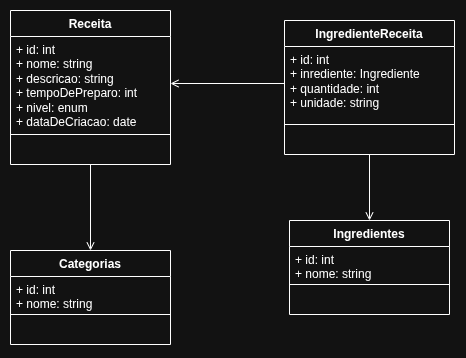

The diagram above was exported from draw.io. Its source (the exported page's mxGraphModel, read from the mxfile embedded in the PNG):
<mxGraphModel dx="902" dy="496" grid="1" gridSize="10" guides="1" tooltips="1" connect="1" arrows="1" fold="1" page="1" pageScale="1" pageWidth="827" pageHeight="1169" math="0" shadow="0">
  <root>
    <mxCell id="0" />
    <mxCell id="1" parent="0" />
    <mxCell id="0stg_ghKObXrUylT913--26" edge="1" parent="1" source="0stg_ghKObXrUylT913--1" style="edgeStyle=orthogonalEdgeStyle;rounded=0;orthogonalLoop=1;jettySize=auto;html=1;endArrow=open;endFill=0;" target="0stg_ghKObXrUylT913--9" value="">
      <mxGeometry relative="1" as="geometry" />
    </mxCell>
    <mxCell id="0stg_ghKObXrUylT913--1" parent="1" style="swimlane;fontStyle=1;align=center;verticalAlign=top;childLayout=stackLayout;horizontal=1;startSize=26;horizontalStack=0;resizeParent=1;resizeParentMax=0;resizeLast=0;collapsible=1;marginBottom=0;whiteSpace=wrap;html=1;" value="Receita" vertex="1">
      <mxGeometry height="154" width="160" x="60" y="90" as="geometry" />
    </mxCell>
    <mxCell id="0stg_ghKObXrUylT913--2" parent="0stg_ghKObXrUylT913--1" style="text;strokeColor=none;fillColor=none;align=left;verticalAlign=top;spacingLeft=4;spacingRight=4;overflow=hidden;rotatable=0;points=[[0,0.5],[1,0.5]];portConstraint=eastwest;whiteSpace=wrap;html=1;" value="+ id: int&lt;div&gt;+ nome: string&lt;/div&gt;&lt;div&gt;+ descricao: string&lt;/div&gt;&lt;div&gt;+ tempoDePreparo: int&lt;/div&gt;&lt;div&gt;+ nivel: enum&lt;/div&gt;&lt;div&gt;+ dataDeCriacao: date&lt;/div&gt;" vertex="1">
      <mxGeometry height="94" width="160" y="26" as="geometry" />
    </mxCell>
    <mxCell id="0stg_ghKObXrUylT913--3" parent="0stg_ghKObXrUylT913--1" style="line;strokeWidth=1;fillColor=none;align=left;verticalAlign=middle;spacingTop=-1;spacingLeft=3;spacingRight=3;rotatable=0;labelPosition=right;points=[];portConstraint=eastwest;strokeColor=inherit;" value="" vertex="1">
      <mxGeometry height="8" width="160" y="120" as="geometry" />
    </mxCell>
    <mxCell id="0stg_ghKObXrUylT913--4" parent="0stg_ghKObXrUylT913--1" style="text;strokeColor=none;fillColor=none;align=left;verticalAlign=top;spacingLeft=4;spacingRight=4;overflow=hidden;rotatable=0;points=[[0,0.5],[1,0.5]];portConstraint=eastwest;whiteSpace=wrap;html=1;" value="&amp;nbsp;" vertex="1">
      <mxGeometry height="26" width="160" y="128" as="geometry" />
    </mxCell>
    <mxCell id="0stg_ghKObXrUylT913--5" parent="1" style="swimlane;fontStyle=1;align=center;verticalAlign=top;childLayout=stackLayout;horizontal=1;startSize=26;horizontalStack=0;resizeParent=1;resizeParentMax=0;resizeLast=0;collapsible=1;marginBottom=0;whiteSpace=wrap;html=1;" value="Ingredientes" vertex="1">
      <mxGeometry height="94" width="160" x="339" y="300" as="geometry" />
    </mxCell>
    <mxCell id="0stg_ghKObXrUylT913--6" parent="0stg_ghKObXrUylT913--5" style="text;strokeColor=none;fillColor=none;align=left;verticalAlign=top;spacingLeft=4;spacingRight=4;overflow=hidden;rotatable=0;points=[[0,0.5],[1,0.5]];portConstraint=eastwest;whiteSpace=wrap;html=1;" value="+ id: int&lt;div&gt;+ nome: string&lt;/div&gt;" vertex="1">
      <mxGeometry height="34" width="160" y="26" as="geometry" />
    </mxCell>
    <mxCell id="0stg_ghKObXrUylT913--7" parent="0stg_ghKObXrUylT913--5" style="line;strokeWidth=1;fillColor=none;align=left;verticalAlign=middle;spacingTop=-1;spacingLeft=3;spacingRight=3;rotatable=0;labelPosition=right;points=[];portConstraint=eastwest;strokeColor=inherit;" value="" vertex="1">
      <mxGeometry height="8" width="160" y="60" as="geometry" />
    </mxCell>
    <mxCell id="0stg_ghKObXrUylT913--8" parent="0stg_ghKObXrUylT913--5" style="text;strokeColor=none;fillColor=none;align=left;verticalAlign=top;spacingLeft=4;spacingRight=4;overflow=hidden;rotatable=0;points=[[0,0.5],[1,0.5]];portConstraint=eastwest;whiteSpace=wrap;html=1;" value="&amp;nbsp;" vertex="1">
      <mxGeometry height="26" width="160" y="68" as="geometry" />
    </mxCell>
    <mxCell id="0stg_ghKObXrUylT913--9" parent="1" style="swimlane;fontStyle=1;align=center;verticalAlign=top;childLayout=stackLayout;horizontal=1;startSize=26;horizontalStack=0;resizeParent=1;resizeParentMax=0;resizeLast=0;collapsible=1;marginBottom=0;whiteSpace=wrap;html=1;" value="Categorias" vertex="1">
      <mxGeometry height="94" width="160" x="60" y="330" as="geometry" />
    </mxCell>
    <mxCell id="0stg_ghKObXrUylT913--10" parent="0stg_ghKObXrUylT913--9" style="text;strokeColor=none;fillColor=none;align=left;verticalAlign=top;spacingLeft=4;spacingRight=4;overflow=hidden;rotatable=0;points=[[0,0.5],[1,0.5]];portConstraint=eastwest;whiteSpace=wrap;html=1;" value="+ id: int&lt;div&gt;+ nome: string&lt;/div&gt;" vertex="1">
      <mxGeometry height="34" width="160" y="26" as="geometry" />
    </mxCell>
    <mxCell id="0stg_ghKObXrUylT913--11" parent="0stg_ghKObXrUylT913--9" style="line;strokeWidth=1;fillColor=none;align=left;verticalAlign=middle;spacingTop=-1;spacingLeft=3;spacingRight=3;rotatable=0;labelPosition=right;points=[];portConstraint=eastwest;strokeColor=inherit;" value="" vertex="1">
      <mxGeometry height="8" width="160" y="60" as="geometry" />
    </mxCell>
    <mxCell id="0stg_ghKObXrUylT913--12" parent="0stg_ghKObXrUylT913--9" style="text;strokeColor=none;fillColor=none;align=left;verticalAlign=top;spacingLeft=4;spacingRight=4;overflow=hidden;rotatable=0;points=[[0,0.5],[1,0.5]];portConstraint=eastwest;whiteSpace=wrap;html=1;" value="&amp;nbsp;" vertex="1">
      <mxGeometry height="26" width="160" y="68" as="geometry" />
    </mxCell>
    <mxCell id="0stg_ghKObXrUylT913--24" edge="1" parent="1" source="0stg_ghKObXrUylT913--13" style="edgeStyle=orthogonalEdgeStyle;rounded=0;orthogonalLoop=1;jettySize=auto;html=1;entryX=0.5;entryY=0;entryDx=0;entryDy=0;endArrow=open;endFill=0;" target="0stg_ghKObXrUylT913--5" value="">
      <mxGeometry relative="1" as="geometry" />
    </mxCell>
    <mxCell id="0stg_ghKObXrUylT913--13" parent="1" style="swimlane;fontStyle=1;align=center;verticalAlign=top;childLayout=stackLayout;horizontal=1;startSize=26;horizontalStack=0;resizeParent=1;resizeParentMax=0;resizeLast=0;collapsible=1;marginBottom=0;whiteSpace=wrap;html=1;" value="IngredienteReceita" vertex="1">
      <mxGeometry height="134" width="170" x="334" y="100" as="geometry" />
    </mxCell>
    <mxCell id="0stg_ghKObXrUylT913--14" parent="0stg_ghKObXrUylT913--13" style="text;strokeColor=none;fillColor=none;align=left;verticalAlign=top;spacingLeft=4;spacingRight=4;overflow=hidden;rotatable=0;points=[[0,0.5],[1,0.5]];portConstraint=eastwest;whiteSpace=wrap;html=1;" value="+ id: int&lt;div&gt;+ inrediente: Ingrediente&lt;/div&gt;&lt;div&gt;+ quantidade: int&lt;/div&gt;&lt;div&gt;+ unidade: string&lt;/div&gt;" vertex="1">
      <mxGeometry height="74" width="170" y="26" as="geometry" />
    </mxCell>
    <mxCell id="0stg_ghKObXrUylT913--15" parent="0stg_ghKObXrUylT913--13" style="line;strokeWidth=1;fillColor=none;align=left;verticalAlign=middle;spacingTop=-1;spacingLeft=3;spacingRight=3;rotatable=0;labelPosition=right;points=[];portConstraint=eastwest;strokeColor=inherit;" value="" vertex="1">
      <mxGeometry height="8" width="170" y="100" as="geometry" />
    </mxCell>
    <mxCell id="0stg_ghKObXrUylT913--16" parent="0stg_ghKObXrUylT913--13" style="text;strokeColor=none;fillColor=none;align=left;verticalAlign=top;spacingLeft=4;spacingRight=4;overflow=hidden;rotatable=0;points=[[0,0.5],[1,0.5]];portConstraint=eastwest;whiteSpace=wrap;html=1;" value="&amp;nbsp;" vertex="1">
      <mxGeometry height="26" width="170" y="108" as="geometry" />
    </mxCell>
    <mxCell id="0stg_ghKObXrUylT913--27" edge="1" parent="1" source="0stg_ghKObXrUylT913--14" style="edgeStyle=orthogonalEdgeStyle;rounded=0;orthogonalLoop=1;jettySize=auto;html=1;endArrow=open;endFill=0;" target="0stg_ghKObXrUylT913--2" value="">
      <mxGeometry relative="1" as="geometry" />
    </mxCell>
  </root>
</mxGraphModel>